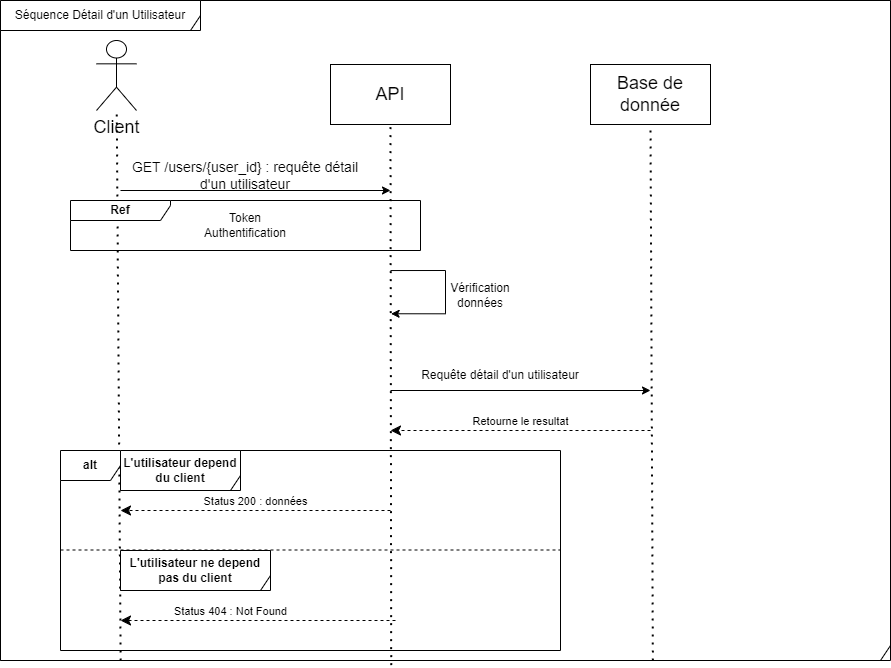

The diagram above was exported from draw.io. Its source (the exported page's mxGraphModel, read from the mxfile embedded in the PNG):
<mxGraphModel dx="1674" dy="1171" grid="1" gridSize="10" guides="1" tooltips="1" connect="1" arrows="1" fold="1" page="1" pageScale="1" pageWidth="291" pageHeight="413" math="0" shadow="0">
  <root>
    <mxCell id="0" />
    <mxCell id="1" parent="0" />
    <mxCell id="345EUq0ZLmNLrLDyvito-7" value="" style="shape=umlFrame;whiteSpace=wrap;html=1;width=890;height=660;" parent="1" vertex="1">
      <mxGeometry x="10" y="-300" width="890" height="660" as="geometry" />
    </mxCell>
    <mxCell id="6I9WszvVTcMR3aCivLug-2" value="&lt;span style=&quot;font-size: 18px;&quot;&gt;Client&lt;/span&gt;" style="shape=umlActor;verticalLabelPosition=bottom;verticalAlign=top;html=1;" parent="1" vertex="1">
      <mxGeometry x="106" y="-260" width="40" height="70" as="geometry" />
    </mxCell>
    <mxCell id="6I9WszvVTcMR3aCivLug-5" value="" style="endArrow=none;dashed=1;html=1;dashPattern=1 3;strokeWidth=2;rounded=0;exitX=0.135;exitY=1;exitDx=0;exitDy=0;exitPerimeter=0;" parent="1" source="345EUq0ZLmNLrLDyvito-7" target="6I9WszvVTcMR3aCivLug-2" edge="1">
      <mxGeometry width="50" height="50" relative="1" as="geometry">
        <mxPoint x="130" y="240" as="sourcePoint" />
        <mxPoint x="200" y="-40" as="targetPoint" />
      </mxGeometry>
    </mxCell>
    <mxCell id="6I9WszvVTcMR3aCivLug-7" value="API" style="rounded=0;whiteSpace=wrap;html=1;fontSize=18;" parent="1" vertex="1">
      <mxGeometry x="340" y="-236" width="120" height="60" as="geometry" />
    </mxCell>
    <mxCell id="6I9WszvVTcMR3aCivLug-8" value="" style="endArrow=none;dashed=1;html=1;dashPattern=1 3;strokeWidth=2;rounded=0;startArrow=none;exitX=0.439;exitY=1.007;exitDx=0;exitDy=0;exitPerimeter=0;entryX=0.5;entryY=1;entryDx=0;entryDy=0;" parent="1" source="345EUq0ZLmNLrLDyvito-7" target="6I9WszvVTcMR3aCivLug-7" edge="1">
      <mxGeometry width="50" height="50" relative="1" as="geometry">
        <mxPoint x="400" y="210" as="sourcePoint" />
        <mxPoint x="399.41" y="-160" as="targetPoint" />
      </mxGeometry>
    </mxCell>
    <mxCell id="6I9WszvVTcMR3aCivLug-9" value="" style="endArrow=classic;html=1;rounded=0;fontSize=18;exitX=0;exitY=1;exitDx=0;exitDy=0;" parent="1" source="6I9WszvVTcMR3aCivLug-10" edge="1">
      <mxGeometry width="50" height="50" relative="1" as="geometry">
        <mxPoint x="130" y="-112" as="sourcePoint" />
        <mxPoint x="400" y="-110" as="targetPoint" />
      </mxGeometry>
    </mxCell>
    <mxCell id="6I9WszvVTcMR3aCivLug-10" value="GET /users/{user_id} : requête détail d'un utilisateur" style="text;html=1;strokeColor=none;fillColor=none;align=center;verticalAlign=middle;whiteSpace=wrap;rounded=0;fontSize=14;" parent="1" vertex="1">
      <mxGeometry x="130" y="-140" width="250" height="30" as="geometry" />
    </mxCell>
    <mxCell id="6I9WszvVTcMR3aCivLug-12" value="" style="endArrow=none;dashed=1;html=1;dashPattern=1 3;strokeWidth=2;rounded=0;startArrow=none;" parent="1" edge="1">
      <mxGeometry width="50" height="50" relative="1" as="geometry">
        <mxPoint x="400" y="210" as="sourcePoint" />
        <mxPoint x="400" y="210" as="targetPoint" />
      </mxGeometry>
    </mxCell>
    <mxCell id="6I9WszvVTcMR3aCivLug-19" value="Base de donnée" style="rounded=0;whiteSpace=wrap;html=1;fontSize=18;" parent="1" vertex="1">
      <mxGeometry x="600" y="-236" width="120" height="60" as="geometry" />
    </mxCell>
    <mxCell id="6I9WszvVTcMR3aCivLug-20" value="" style="endArrow=none;dashed=1;html=1;dashPattern=1 3;strokeWidth=2;rounded=0;exitX=0.733;exitY=1;exitDx=0;exitDy=0;startArrow=none;entryX=0.5;entryY=1;entryDx=0;entryDy=0;exitPerimeter=0;" parent="1" source="345EUq0ZLmNLrLDyvito-7" target="6I9WszvVTcMR3aCivLug-19" edge="1">
      <mxGeometry width="50" height="50" relative="1" as="geometry">
        <mxPoint x="660" y="-106.25000000000011" as="sourcePoint" />
        <mxPoint x="659" y="-160" as="targetPoint" />
      </mxGeometry>
    </mxCell>
    <mxCell id="3nr5LWy3VWde-21Uzr3f-1" value="Séquence Détail d'un Utilisateur" style="shape=umlFrame;whiteSpace=wrap;html=1;width=200;height=30;" parent="1" vertex="1">
      <mxGeometry x="10" y="-300" width="200" height="30" as="geometry" />
    </mxCell>
    <mxCell id="JZZMDnRDoliutxaX1O6V-4" style="edgeStyle=orthogonalEdgeStyle;rounded=0;orthogonalLoop=1;jettySize=auto;html=1;entryX=0.384;entryY=-0.02;entryDx=0;entryDy=0;entryPerimeter=0;exitX=0.25;exitY=0;exitDx=0;exitDy=0;" parent="1" edge="1">
      <mxGeometry relative="1" as="geometry">
        <mxPoint x="400" y="-29.954999999999885" as="sourcePoint" />
        <mxPoint x="400.60000000000014" y="13.259999999999918" as="targetPoint" />
        <Array as="points">
          <mxPoint x="455" y="-30.08" />
          <mxPoint x="455" y="12.92" />
        </Array>
      </mxGeometry>
    </mxCell>
    <mxCell id="JZZMDnRDoliutxaX1O6V-2" value="&lt;b&gt;Ref&lt;/b&gt;" style="shape=umlFrame;whiteSpace=wrap;html=1;width=100;height=20;" parent="1" vertex="1">
      <mxGeometry x="80" y="-100" width="350" height="50" as="geometry" />
    </mxCell>
    <mxCell id="JZZMDnRDoliutxaX1O6V-3" value="Token Authentification" style="text;html=1;strokeColor=none;fillColor=none;align=center;verticalAlign=middle;whiteSpace=wrap;rounded=0;" parent="1" vertex="1">
      <mxGeometry x="225" y="-90" width="60" height="30" as="geometry" />
    </mxCell>
    <mxCell id="JZZMDnRDoliutxaX1O6V-6" value="Vérification données" style="text;html=1;strokeColor=none;fillColor=none;align=center;verticalAlign=middle;whiteSpace=wrap;rounded=0;" parent="1" vertex="1">
      <mxGeometry x="460" y="-20" width="60" height="30" as="geometry" />
    </mxCell>
    <mxCell id="JZZMDnRDoliutxaX1O6V-10" value="" style="endArrow=classic;html=1;rounded=0;fontSize=18;exitX=0;exitY=1;exitDx=0;exitDy=0;" parent="1" edge="1">
      <mxGeometry width="50" height="50" relative="1" as="geometry">
        <mxPoint x="400" y="90" as="sourcePoint" />
        <mxPoint x="660" y="90" as="targetPoint" />
      </mxGeometry>
    </mxCell>
    <mxCell id="JZZMDnRDoliutxaX1O6V-11" value="Requête détail d'un utilisateur" style="text;html=1;strokeColor=none;fillColor=none;align=center;verticalAlign=middle;whiteSpace=wrap;rounded=0;" parent="1" vertex="1">
      <mxGeometry x="430" y="60" width="160" height="30" as="geometry" />
    </mxCell>
    <mxCell id="JZZMDnRDoliutxaX1O6V-12" value="Retourne le resultat" style="html=1;verticalAlign=bottom;endArrow=classic;dashed=1;endSize=8;edgeStyle=elbowEdgeStyle;elbow=vertical;curved=0;rounded=0;endFill=1;" parent="1" edge="1">
      <mxGeometry relative="1" as="geometry">
        <mxPoint x="660" y="130" as="sourcePoint" />
        <mxPoint x="400" y="130" as="targetPoint" />
      </mxGeometry>
    </mxCell>
    <mxCell id="AbOf2MbXbB783F7KoTYc-1" value="&lt;b&gt;alt&lt;/b&gt;" style="shape=umlFrame;whiteSpace=wrap;html=1;pointerEvents=0;" parent="1" vertex="1">
      <mxGeometry x="70" y="150" width="500" height="200" as="geometry" />
    </mxCell>
    <mxCell id="AbOf2MbXbB783F7KoTYc-2" value="" style="endArrow=none;dashed=1;endFill=0;endSize=12;html=1;rounded=0;" parent="1" edge="1">
      <mxGeometry width="160" relative="1" as="geometry">
        <mxPoint x="70" y="249.5" as="sourcePoint" />
        <mxPoint x="570" y="249.5" as="targetPoint" />
      </mxGeometry>
    </mxCell>
    <mxCell id="AbOf2MbXbB783F7KoTYc-3" value="&lt;b&gt;L'utilisateur depend du client&lt;/b&gt;" style="shape=umlFrame;whiteSpace=wrap;html=1;width=120;height=40;" parent="1" vertex="1">
      <mxGeometry x="130" y="150" width="120" height="40" as="geometry" />
    </mxCell>
    <mxCell id="AbOf2MbXbB783F7KoTYc-4" value="&lt;b&gt;L'utilisateur ne depend pas du client&lt;/b&gt;" style="shape=umlFrame;whiteSpace=wrap;html=1;width=150;height=40;" parent="1" vertex="1">
      <mxGeometry x="130" y="250" width="150" height="40" as="geometry" />
    </mxCell>
    <mxCell id="AbOf2MbXbB783F7KoTYc-5" value="Status 404 : Not Found" style="html=1;verticalAlign=bottom;endArrow=classic;dashed=1;endSize=8;edgeStyle=elbowEdgeStyle;elbow=vertical;curved=0;rounded=0;endFill=1;" parent="1" edge="1">
      <mxGeometry x="0.2" relative="1" as="geometry">
        <mxPoint x="405" y="320" as="sourcePoint" />
        <mxPoint x="130" y="320" as="targetPoint" />
        <mxPoint as="offset" />
      </mxGeometry>
    </mxCell>
    <mxCell id="AbOf2MbXbB783F7KoTYc-6" value="Status 200 : données" style="html=1;verticalAlign=bottom;endArrow=classic;dashed=1;endSize=8;edgeStyle=elbowEdgeStyle;elbow=vertical;curved=0;rounded=0;endFill=1;" parent="1" edge="1">
      <mxGeometry relative="1" as="geometry">
        <mxPoint x="400" y="210" as="sourcePoint" />
        <mxPoint x="130" y="210" as="targetPoint" />
      </mxGeometry>
    </mxCell>
  </root>
</mxGraphModel>